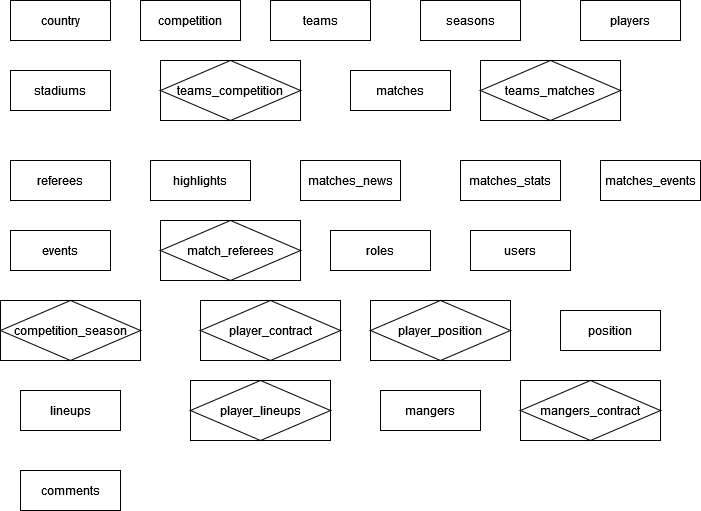

The diagram above was exported from draw.io. Its source (the exported page's mxGraphModel, read from the mxfile embedded in the PNG):
<mxGraphModel dx="868" dy="440" grid="1" gridSize="10" guides="1" tooltips="1" connect="1" arrows="1" fold="1" page="1" pageScale="1" pageWidth="850" pageHeight="1100" math="0" shadow="0">
  <root>
    <mxCell id="0" />
    <mxCell id="1" parent="0" />
    <mxCell id="P2D0GVzwc2jKpgQ9eDWj-1" value="country" style="whiteSpace=wrap;html=1;align=center;" vertex="1" parent="1">
      <mxGeometry x="130" y="110" width="100" height="40" as="geometry" />
    </mxCell>
    <mxCell id="P2D0GVzwc2jKpgQ9eDWj-2" value="competition" style="whiteSpace=wrap;html=1;align=center;" vertex="1" parent="1">
      <mxGeometry x="260" y="110" width="100" height="40" as="geometry" />
    </mxCell>
    <mxCell id="P2D0GVzwc2jKpgQ9eDWj-3" value="teams" style="whiteSpace=wrap;html=1;align=center;" vertex="1" parent="1">
      <mxGeometry x="390" y="110" width="100" height="40" as="geometry" />
    </mxCell>
    <mxCell id="P2D0GVzwc2jKpgQ9eDWj-4" value="seasons" style="whiteSpace=wrap;html=1;align=center;" vertex="1" parent="1">
      <mxGeometry x="540" y="110" width="100" height="40" as="geometry" />
    </mxCell>
    <mxCell id="P2D0GVzwc2jKpgQ9eDWj-5" value="&lt;div&gt;players&lt;/div&gt;" style="whiteSpace=wrap;html=1;align=center;" vertex="1" parent="1">
      <mxGeometry x="700" y="110" width="100" height="40" as="geometry" />
    </mxCell>
    <mxCell id="P2D0GVzwc2jKpgQ9eDWj-6" value="stadiums" style="whiteSpace=wrap;html=1;align=center;" vertex="1" parent="1">
      <mxGeometry x="130" y="180" width="100" height="40" as="geometry" />
    </mxCell>
    <mxCell id="P2D0GVzwc2jKpgQ9eDWj-7" value="teams_competition" style="shape=associativeEntity;whiteSpace=wrap;html=1;align=center;" vertex="1" parent="1">
      <mxGeometry x="280" y="170" width="140" height="60" as="geometry" />
    </mxCell>
    <mxCell id="P2D0GVzwc2jKpgQ9eDWj-8" value="matches" style="whiteSpace=wrap;html=1;align=center;" vertex="1" parent="1">
      <mxGeometry x="470" y="180" width="100" height="40" as="geometry" />
    </mxCell>
    <mxCell id="P2D0GVzwc2jKpgQ9eDWj-9" value="teams_matches" style="shape=associativeEntity;whiteSpace=wrap;html=1;align=center;" vertex="1" parent="1">
      <mxGeometry x="600" y="170" width="140" height="60" as="geometry" />
    </mxCell>
    <mxCell id="P2D0GVzwc2jKpgQ9eDWj-10" value="referees" style="whiteSpace=wrap;html=1;align=center;" vertex="1" parent="1">
      <mxGeometry x="130" y="270" width="100" height="40" as="geometry" />
    </mxCell>
    <mxCell id="P2D0GVzwc2jKpgQ9eDWj-11" value="highlights" style="whiteSpace=wrap;html=1;align=center;" vertex="1" parent="1">
      <mxGeometry x="270" y="270" width="100" height="40" as="geometry" />
    </mxCell>
    <mxCell id="P2D0GVzwc2jKpgQ9eDWj-12" value="matches_news" style="whiteSpace=wrap;html=1;align=center;" vertex="1" parent="1">
      <mxGeometry x="420" y="270" width="100" height="40" as="geometry" />
    </mxCell>
    <mxCell id="P2D0GVzwc2jKpgQ9eDWj-13" value="matches_stats" style="whiteSpace=wrap;html=1;align=center;" vertex="1" parent="1">
      <mxGeometry x="580" y="270" width="100" height="40" as="geometry" />
    </mxCell>
    <mxCell id="P2D0GVzwc2jKpgQ9eDWj-14" value="matches_events" style="whiteSpace=wrap;html=1;align=center;" vertex="1" parent="1">
      <mxGeometry x="720" y="270" width="100" height="40" as="geometry" />
    </mxCell>
    <mxCell id="P2D0GVzwc2jKpgQ9eDWj-15" value="events" style="whiteSpace=wrap;html=1;align=center;" vertex="1" parent="1">
      <mxGeometry x="130" y="340" width="100" height="40" as="geometry" />
    </mxCell>
    <mxCell id="P2D0GVzwc2jKpgQ9eDWj-16" value="match_referees" style="shape=associativeEntity;whiteSpace=wrap;html=1;align=center;" vertex="1" parent="1">
      <mxGeometry x="280" y="330" width="140" height="60" as="geometry" />
    </mxCell>
    <mxCell id="P2D0GVzwc2jKpgQ9eDWj-17" value="roles" style="whiteSpace=wrap;html=1;align=center;" vertex="1" parent="1">
      <mxGeometry x="450" y="340" width="100" height="40" as="geometry" />
    </mxCell>
    <mxCell id="P2D0GVzwc2jKpgQ9eDWj-18" value="users" style="whiteSpace=wrap;html=1;align=center;" vertex="1" parent="1">
      <mxGeometry x="590" y="340" width="100" height="40" as="geometry" />
    </mxCell>
    <mxCell id="7zJe2pvKbkaZ-bdQiybG-1" value="competition_season" style="shape=associativeEntity;whiteSpace=wrap;html=1;align=center;" vertex="1" parent="1">
      <mxGeometry x="120" y="410" width="140" height="60" as="geometry" />
    </mxCell>
    <mxCell id="iCt-c8uW5ZYy8dLbqAzb-1" value="player_contract" style="shape=associativeEntity;whiteSpace=wrap;html=1;align=center;" vertex="1" parent="1">
      <mxGeometry x="320" y="410" width="140" height="60" as="geometry" />
    </mxCell>
    <mxCell id="xjfeDZAaeVyOl3jEWVdv-2" value="position" style="whiteSpace=wrap;html=1;align=center;" vertex="1" parent="1">
      <mxGeometry x="680" y="420" width="100" height="40" as="geometry" />
    </mxCell>
    <mxCell id="xjfeDZAaeVyOl3jEWVdv-3" value="player_position" style="shape=associativeEntity;whiteSpace=wrap;html=1;align=center;" vertex="1" parent="1">
      <mxGeometry x="490" y="410" width="140" height="60" as="geometry" />
    </mxCell>
    <mxCell id="bsWenjxDK96XJHj4Yi1C-1" value="lineups" style="whiteSpace=wrap;html=1;align=center;" vertex="1" parent="1">
      <mxGeometry x="140" y="500" width="100" height="40" as="geometry" />
    </mxCell>
    <mxCell id="bsWenjxDK96XJHj4Yi1C-3" value="&lt;div&gt;player_lineups&lt;/div&gt;" style="shape=associativeEntity;whiteSpace=wrap;html=1;align=center;" vertex="1" parent="1">
      <mxGeometry x="310" y="490" width="140" height="60" as="geometry" />
    </mxCell>
    <mxCell id="fRDwqt9MAJILGEJNlmiD-1" value="mangers" style="whiteSpace=wrap;html=1;align=center;" vertex="1" parent="1">
      <mxGeometry x="500" y="500" width="100" height="40" as="geometry" />
    </mxCell>
    <mxCell id="fRDwqt9MAJILGEJNlmiD-2" value="mangers_contract" style="shape=associativeEntity;whiteSpace=wrap;html=1;align=center;" vertex="1" parent="1">
      <mxGeometry x="640" y="490" width="140" height="60" as="geometry" />
    </mxCell>
    <mxCell id="MfdWFDUxJPnGXj7CsaLl-1" value="&lt;div&gt;comments&lt;/div&gt;" style="whiteSpace=wrap;html=1;align=center;" vertex="1" parent="1">
      <mxGeometry x="140" y="580" width="100" height="40" as="geometry" />
    </mxCell>
  </root>
</mxGraphModel>